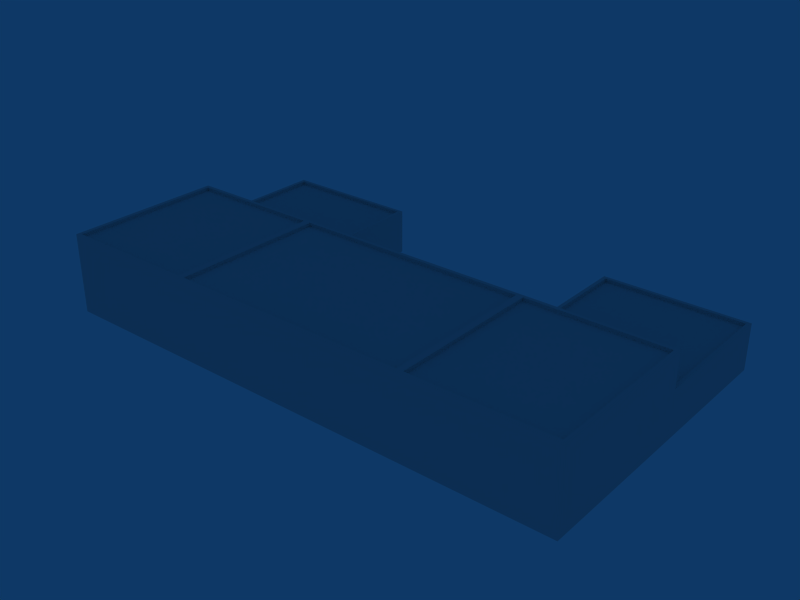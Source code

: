 # Source: ebbr_building_ref_089.blend  (saved by Blender 2.79.0; exported with 4.5.12 LTS)
import bpy
from mathutils import Matrix  # noqa: F401  (used for matrix-valued properties, if any)

bpy.ops.wm.read_factory_settings(use_empty=True)
scene = bpy.context.scene
scene.name = 'Scene'

# ---- collections
col_collection_1 = bpy.data.collections.new('Collection 1'); scene.collection.children.link(col_collection_1)

# ---- materials (node trees are filled in below, after node groups)
mat_material = bpy.data.materials.new('Material')
mat_material.alpha_threshold = 0.0
mat_material.preview_render_type = 'FLAT'
mat_material.roughness = 0.5

# ---- material node trees

# ---- world
world_world = bpy.data.worlds.new('World'); scene.world = world_world
world_world.color = (0.05656, 0.2208, 0.4)
world_world.use_sun_shadow = False
world_world.sun_shadow_jitter_overblur = 0.0
world_world.cycles.sampling_method = 'NONE'
world_world.cycles.sample_map_resolution = 256

# ---- meshes
me_cube_001 = bpy.data.meshes.new('Cube.001')
me_cube_001.from_pydata([(23.07, 3.0, -7.001), (23.07, -1.0, -7.001), (-23.07, -1.0, -7.001), (-23.07, 3.0, -7.001), (23.07, 3.0, 7.001), (23.07, -1.0, 7.001), (-23.07, -1.0, 7.001), (-23.07, 3.0, 7.001), (10.56, -1.0, -7.001), (-10.56, -1.0, -7.001), (10.56, 3.0, -7.001), (-10.56, 3.0, -7.001), (10.56, -1.0, 7.001), (-10.56, -1.0, 7.001), (10.56, 3.0, 7.001), (-10.56, 3.0, 7.001), (-10.56, 3.0, -19.0), (-10.56, -1.0, -19.0), (10.56, 3.0, -19.0), (10.56, -1.0, -19.0), (-23.07, 3.0, -19.0), (23.07, 3.0, -19.0), (-23.07, -1.0, -19.0), (23.07, -1.0, -19.0), (-23.07, 6.0, 7.001), (-10.56, 6.0, 7.001), (10.56, 6.0, 7.001), (23.07, 6.0, 7.001), (-23.07, 6.0, -7.001), (-10.56, 6.0, -7.001), (10.56, 6.0, -7.001), (23.07, 6.0, -7.001), (10.87, 3.0, -18.7), (22.76, 3.0, -18.7), (22.76, 3.0, -7.304), (-22.76, 3.0, -7.304), (-22.76, 3.0, -18.7), (-10.87, 3.0, -18.7), (10.87, 3.0, -7.304), (-10.87, 3.0, -7.304), (22.76, 2.7, -7.304), (10.87, 2.7, -7.304), (-10.87, 2.7, -7.304), (-22.76, 2.7, -7.304), (-10.87, 2.7, -18.7), (10.87, 2.7, -18.7), (-22.76, 2.7, -18.7), (22.76, 2.7, -18.7), (10.26, 6.0, 6.702), (10.26, 6.0, -6.702), (-10.26, 6.0, 6.702), (-10.26, 6.0, -6.702), (10.26, 5.7, 6.702), (-10.26, 5.7, 6.702), (-10.26, 5.7, -6.702), (10.26, 5.7, -6.702), (10.86, 6.0, 6.702), (10.86, 6.0, -6.702), (-10.9, 6.0, 6.702), (-10.9, 6.0, -6.702), (22.73, 6.0, 6.702), (22.73, 6.0, -6.702), (-22.73, 6.0, 6.702), (-22.73, 6.0, -6.702), (-22.73, 5.7, 6.702), (-10.9, 5.7, 6.702), (10.86, 5.7, 6.702), (22.73, 5.7, 6.702), (-22.73, 5.7, -6.702), (-10.9, 5.7, -6.702), (10.86, 5.7, -6.702), (22.73, 5.7, -6.702)], [], [(0, 4, 5, 1), (2, 6, 7, 3), (8, 9, 11, 10), (4, 14, 12, 5), (14, 15, 13, 12), (15, 7, 6, 13), (11, 9, 17, 16), (8, 10, 18, 19), (2, 3, 20, 22), (0, 1, 23, 21), (17, 22, 20, 16), (23, 19, 18, 21), (7, 15, 25, 24), (15, 14, 26, 25), (14, 4, 27, 26), (11, 3, 28, 29), (10, 11, 29, 30), (0, 10, 30, 31), (3, 7, 24, 28), (4, 0, 31, 27), (21, 18, 32, 33), (0, 21, 33, 34), (20, 3, 35, 36), (16, 20, 36, 37), (18, 10, 38, 32), (11, 16, 37, 39), (3, 11, 39, 35), (10, 0, 34, 38), (38, 34, 40, 41), (35, 39, 42, 43), (39, 37, 44, 42), (32, 38, 41, 45), (37, 36, 46, 44), (36, 35, 43, 46), (34, 33, 47, 40), (33, 32, 45, 47), (43, 42, 44, 46), (41, 40, 47, 45), (26, 30, 49, 48), (29, 25, 50, 51), (30, 29, 51, 49), (25, 26, 48, 50), (50, 48, 52, 53), (49, 51, 54, 55), (51, 50, 53, 54), (48, 49, 55, 52), (55, 54, 53, 52), (30, 26, 56, 57), (25, 29, 59, 58), (27, 31, 61, 60), (28, 24, 62, 63), (31, 30, 57, 61), (29, 28, 63, 59), (26, 27, 60, 56), (24, 25, 58, 62), (62, 58, 65, 64), (56, 60, 67, 66), (59, 63, 68, 69), (61, 57, 70, 71), (63, 62, 64, 68), (60, 61, 71, 67), (58, 59, 69, 65), (57, 56, 66, 70), (69, 68, 64, 65), (71, 70, 66, 67)])
_uv = me_cube_001.uv_layers.new(name='UVTex')
_uv.uv.foreach_set('vector', [0.2812, 0.7812, 0.4688, 0.7812, 0.4688, 0.9688, 0.2812, 0.9688, 0.2812, 0.7812, 0.4688, 0.7812, 0.4688, 0.9688, 0.2812, 0.9688, 0.2812, 0.7812, 0.4688, 0.7812, 0.4688, 0.9688, 0.2812, 0.9688, 0.2812, 0.7812, 0.4688, 0.7812, 0.4688, 0.9688, 0.2812, 0.9688, 0.2812, 0.7812, 0.4688, 0.7812, 0.4688, 0.9688, 0.2812, 0.9688, 0.2812, 0.7812, 0.4688, 0.7812, 0.4688, 0.9688, 0.2812, 0.9688, 0.2812, 0.7812, 0.4688, 0.7812, 0.4688, 0.9688, 0.2812, 0.9688, 0.2812, 0.7812, 0.4688, 0.7812, 0.4688, 0.9688, 0.2812, 0.9688, 0.2812, 0.7812, 0.4688, 0.7812, 0.4688, 0.9688, 0.2812, 0.9688, 0.2812, 0.7812, 0.4688, 0.7812, 0.4688, 0.9688, 0.2812, 0.9688, 0.2812, 0.7812, 0.4688, 0.7812, 0.4688, 0.9688, 0.2812, 0.9688, 0.2812, 0.7812, 0.4688, 0.7812, 0.4688, 0.9688, 0.2812, 0.9688, 0.2812, 0.7812, 0.4688, 0.7812, 0.4688, 0.9688, 0.2812, 0.9688, 0.2812, 0.7812, 0.4688, 0.7812, 0.4688, 0.9688, 0.2812, 0.9688, 0.2812, 0.7812, 0.4688, 0.7812, 0.4688, 0.9688, 0.2812, 0.9688, 0.2812, 0.7812, 0.4688, 0.7812, 0.4688, 0.9688, 0.2812, 0.9688, 0.2812, 0.7812, 0.4688, 0.7812, 0.4688, 0.9688, 0.2812, 0.9688, 0.2812, 0.7812, 0.4688, 0.7812, 0.4688, 0.9688, 0.2812, 0.9688, 0.2812, 0.7812, 0.4688, 0.7812, 0.4688, 0.9688, 0.2812, 0.9688, 0.2812, 0.7812, 0.4688, 0.7812, 0.4688, 0.9688, 0.2812, 0.9688, 0.2812, 0.7812, 0.4688, 0.7812, 0.4688, 0.9688, 0.2812, 0.9688, 0.2812, 0.7812, 0.4688, 0.7812, 0.4688, 0.9688, 0.2812, 0.9688, 0.2812, 0.7812, 0.4688, 0.7812, 0.4688, 0.9688, 0.2812, 0.9688, 0.2812, 0.7812, 0.4688, 0.7812, 0.4688, 0.9688, 0.2812, 0.9688, 0.2812, 0.7812, 0.4688, 0.7812, 0.4688, 0.9688, 0.2812, 0.9688, 0.2812, 0.7812, 0.4688, 0.7812, 0.4688, 0.9688, 0.2812, 0.9688, 0.2812, 0.7812, 0.4688, 0.7812, 0.4688, 0.9688, 0.2812, 0.9688, 0.2812, 0.7812, 0.4688, 0.7812, 0.4688, 0.9688, 0.2812, 0.9688, 0.2812, 0.7812, 0.4688, 0.7812, 0.4688, 0.9688, 0.2812, 0.9688, 0.2812, 0.7812, 0.4688, 0.7812, 0.4688, 0.9688, 0.2812, 0.9688, 0.2812, 0.7812, 0.4688, 0.7812, 0.4688, 0.9688, 0.2812, 0.9688, 0.2812, 0.7812, 0.4688, 0.7812, 0.4688, 0.9688, 0.2812, 0.9688, 0.2812, 0.7812, 0.4688, 0.7812, 0.4688, 0.9688, 0.2812, 0.9688, 0.2812, 0.7812, 0.4688, 0.7812, 0.4688, 0.9688, 0.2812, 0.9688, 0.2812, 0.7812, 0.4688, 0.7812, 0.4688, 0.9688, 0.2812, 0.9688, 0.2812, 0.7812, 0.4688, 0.7812, 0.4688, 0.9688, 0.2812, 0.9688, 0.5312, 0.2812, 0.7188, 0.2812, 0.7188, 0.4688, 0.5312, 0.4688, 0.5312, 0.2812, 0.7188, 0.2812, 0.7188, 0.4688, 0.5312, 0.4688, 0.2812, 0.7812, 0.4688, 0.7812, 0.4688, 0.9688, 0.2812, 0.9688, 0.2812, 0.7812, 0.4688, 0.7812, 0.4688, 0.9688, 0.2812, 0.9688, 0.2812, 0.7812, 0.4688, 0.7812, 0.4688, 0.9688, 0.2812, 0.9688, 0.2812, 0.7812, 0.4688, 0.7812, 0.4688, 0.9688, 0.2812, 0.9688, 0.2812, 0.7812, 0.4688, 0.7812, 0.4688, 0.9688, 0.2812, 0.9688, 0.2812, 0.7812, 0.4688, 0.7812, 0.4688, 0.9688, 0.2812, 0.9688, 0.2812, 0.7812, 0.4688, 0.7812, 0.4688, 0.9688, 0.2812, 0.9688, 0.2812, 0.7812, 0.4688, 0.7812, 0.4688, 0.9688, 0.2812, 0.9688, 0.5312, 0.2812, 0.7188, 0.2812, 0.7188, 0.4688, 0.5312, 0.4688, 0.2812, 0.7812, 0.4688, 0.7812, 0.4688, 0.9688, 0.2812, 0.9688, 0.2812, 0.7812, 0.4688, 0.7812, 0.4688, 0.9688, 0.2812, 0.9688, 0.2812, 0.7812, 0.4688, 0.7812, 0.4688, 0.9688, 0.2812, 0.9688, 0.2812, 0.7812, 0.4688, 0.7812, 0.4688, 0.9688, 0.2812, 0.9688, 0.2812, 0.7812, 0.4688, 0.7812, 0.4688, 0.9688, 0.2812, 0.9688, 0.2812, 0.7812, 0.4688, 0.7812, 0.4688, 0.9688, 0.2812, 0.9688, 0.2812, 0.7812, 0.4688, 0.7812, 0.4688, 0.9688, 0.2812, 0.9688, 0.2812, 0.7812, 0.4688, 0.7812, 0.4688, 0.9688, 0.2812, 0.9688, 0.2812, 0.7812, 0.4688, 0.7812, 0.4688, 0.9688, 0.2812, 0.9688, 0.2812, 0.7812, 0.4688, 0.7812, 0.4688, 0.9688, 0.2812, 0.9688, 0.2812, 0.7812, 0.4688, 0.7812, 0.4688, 0.9688, 0.2812, 0.9688, 0.2812, 0.7812, 0.4688, 0.7812, 0.4688, 0.9688, 0.2812, 0.9688, 0.2812, 0.7812, 0.4688, 0.7812, 0.4688, 0.9688, 0.2812, 0.9688, 0.2812, 0.7812, 0.4688, 0.7812, 0.4688, 0.9688, 0.2812, 0.9688, 0.2812, 0.7812, 0.4688, 0.7812, 0.4688, 0.9688, 0.2812, 0.9688, 0.2812, 0.7812, 0.4688, 0.7812, 0.4688, 0.9688, 0.2812, 0.9688, 0.5312, 0.2812, 0.7188, 0.2812, 0.7188, 0.4688, 0.5312, 0.4688, 0.5312, 0.2812, 0.7188, 0.2812, 0.7188, 0.4688, 0.5312, 0.4688])
me_cube_001.materials.append(mat_material)
me_cube_001.use_remesh_preserve_volume = False
me_cube_001.use_remesh_preserve_attributes = False
me_cube_001.use_mirror_vertex_groups = False
me_cube_001.update()

# ---- objects
ob_cube = bpy.data.objects.new('Cube', me_cube_001)

# ---- transforms, parenting, visibility, modifiers, constraints
ob_cube.location = (0.0, 0.0, 1.0)
ob_cube.rotation_euler = (1.571, -0.0, -0.0)
ob_cube.lock_rotations_4d = False
ob_cube.empty_display_type = 'ARROWS'
ob_cube.lineart.crease_threshold = 0.0

# ---- collection membership
col_collection_1.objects.link(ob_cube)

# ---- scene / render settings (as saved in the file)
scene.frame_start = 1; scene.frame_end = 250; scene.frame_set(1)
scene.render.engine = 'BLENDER_EEVEE_NEXT'
scene.render.image_settings.file_format = 'JPEG'
scene.render.image_settings.color_mode = 'RGB'
scene.render.image_settings.compression = 90
scene.render.resolution_x = 800
scene.render.resolution_y = 600
scene.render.pixel_aspect_x = 100.0
scene.render.pixel_aspect_y = 100.0
scene.render.fps = 25
scene.render.dither_intensity = 0.0
scene.render.use_compositing = False
scene.render.use_sequencer = False
scene.render.bake_margin = 2
scene.render.bake_bias = 0.0
scene.render.use_stamp_time = False
scene.render.use_stamp_date = False
scene.render.use_stamp_frame = False
scene.render.use_stamp_camera = False
scene.render.use_stamp_scene = False
scene.render.use_stamp_filename = False
scene.render.use_stamp_render_time = False
scene.render.stamp_font_size = 0
scene.cycles.use_denoising = False
scene.cycles.samples = 10
scene.cycles.sampling_pattern = 'TABULATED_SOBOL'
scene.cycles.light_sampling_threshold = 0.0
scene.cycles.use_adaptive_sampling = False
scene.cycles.use_light_tree = False
scene.cycles.blur_glossy = 0.0
scene.cycles.volume_bounces = 1
scene.cycles.pixel_filter_type = 'GAUSSIAN'
scene.cycles.sample_clamp_indirect = 0.0
scene.view_settings.view_transform = 'Raw'
bpy.context.view_layer.update()

# ---- added for rendering (the .blend has no active camera): camera
cam_auto = bpy.data.cameras.new('AutoCamera')
cam_auto.lens = 50.0
cam_auto.sensor_width = 36.0
cam_auto.clip_end = 1000.0
ob_auto_camera = bpy.data.objects.new('AutoCamera', cam_auto)
scene.collection.objects.link(ob_auto_camera)
ob_auto_camera.location = (49.4242, -53.309, 43.0394)
ob_auto_camera.rotation_euler = (1.09748, -7.21219e-08, 0.694738)
scene.camera = ob_auto_camera
bpy.context.view_layer.update()
